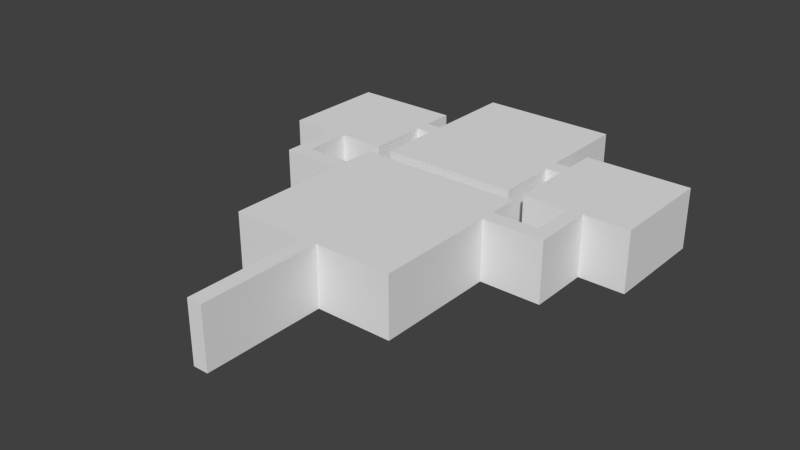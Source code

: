 # Source: museum_final.blend  (saved by Blender 2.72.0; exported with 4.5.12 LTS)
import bpy
from mathutils import Matrix  # noqa: F401  (used for matrix-valued properties, if any)

bpy.ops.wm.read_factory_settings(use_empty=True)
scene = bpy.context.scene
scene.name = 'Scene'

# ---- collections
col_collection_1 = bpy.data.collections.new('Collection 1'); scene.collection.children.link(col_collection_1)

# ---- materials (node trees are filled in below, after node groups)
mat_material = bpy.data.materials.new('Material')
mat_material.alpha_threshold = 0.0
mat_material.use_transparent_shadow = False
mat_material.roughness = 0.5
mat_material.line_color = (0.0, 0.0, 0.0, 1.0)

# ---- material node trees

# ---- world
world_world = bpy.data.worlds.new('World'); scene.world = world_world
world_world.color = (0.05088, 0.05088, 0.05088)
world_world.use_sun_shadow = False
world_world.sun_shadow_jitter_overblur = 0.0
world_world.cycles.sampling_method = 'MANUAL'
world_world.cycles.sample_map_resolution = 256

# ---- meshes
me_mesh_002 = bpy.data.meshes.new('Mesh.002')
me_mesh_002.from_pydata([(-1.0, -13.0, 4.0), (0.0, -13.0, 4.0), (-1.0, -5.0, 4.0), (0.0, -5.0, 4.0), (-1.0, 6.0, 4.0), (0.0, 6.0, 4.0), (5.0, -5.0, 4.0), (5.0, 6.0, 4.0), (-6.0, -5.0, 4.0), (-6.0, 6.0, 4.0), (-1.0, 4.0, 4.0), (0.0, 4.0, 4.0), (5.0, 4.0, 4.0), (-6.0, 4.0, 4.0), (-1.0, 3.01, 4.0), (-6.0, 3.01, 4.0), (0.0, 3.01, 4.0), (5.0, 3.01, 4.0), (9.0, 4.0, 4.0), (-10.0, 4.0, 4.0), (-10.0, 3.01, 4.0), (9.0, 3.01, 4.0), (8.0, 4.0, 4.0), (8.0, 3.01, 4.0), (-9.0, 3.01, 4.0), (-9.0, 4.0, 4.0), (9.0, 7.0, 4.0), (-10.0, 7.0, 4.0), (8.0, 7.0, 4.0), (-9.0, 7.0, 4.0), (9.0, 14.0, 4.0), (-10.0, 14.0, 4.0), (8.0, 14.0, 4.0), (-9.0, 14.0, 4.0), (5.0, 7.0, 4.0), (5.0, 14.0, 4.0), (12.0, 7.0, 4.0), (12.0, 14.0, 4.0), (-6.0, 7.0, 4.0), (-6.0, 14.0, 4.0), (-13.0, 7.0, 4.0), (-13.0, 14.0, 4.0), (-10.0, 12.0, 4.0), (-9.0, 12.0, 4.0), (-6.0, 12.0, 4.0), (-13.0, 12.0, 4.0), (-10.0, 10.95, 4.0), (-13.0, 10.95, 4.0), (-9.0, 10.95, 4.0), (-6.0, 10.95, 4.0), (8.0, 12.0, 4.0), (9.0, 12.0, 4.0), (5.0, 12.0, 4.0), (12.0, 12.0, 4.0), (8.0, 10.95, 4.0), (5.0, 10.95, 4.0), (9.0, 10.95, 4.0), (12.0, 10.95, 4.0), (-5.0, 12.0, 4.0), (-5.0, 10.95, 4.0), (4.0, 12.0, 4.0), (4.0, 10.95, 4.0), (4.0, 12.0, 4.0), (4.0, 10.95, 4.0), (-5.0, 18.0, 4.0), (4.0, 18.0, 4.0), (-5.0, 6.95, 4.0), (4.0, 6.95, 4.0), (-1.0, -13.0, 0.0), (0.0, -13.0, 0.0), (-1.0, -5.0, 0.0), (0.0, -5.0, 0.0), (-1.0, 6.0, 0.0), (0.0, 6.0, 0.0), (5.0, -5.0, 0.0), (5.0, 6.0, 0.0), (-6.0, -5.0, 0.0), (-6.0, 6.0, 0.0), (-1.0, 4.0, 0.0), (0.0, 4.0, 0.0), (5.0, 4.0, 0.0), (-6.0, 4.0, 0.0), (-1.0, 3.01, 0.0), (-6.0, 3.01, 0.0), (0.0, 3.01, 0.0), (5.0, 3.01, 0.0), (9.0, 4.0, 0.0), (-10.0, 4.0, 0.0), (-10.0, 3.01, 0.0), (9.0, 3.01, 0.0), (8.0, 4.0, 0.0), (8.0, 3.01, 0.0), (-9.0, 3.01, 0.0), (-9.0, 4.0, 0.0), (9.0, 7.0, 0.0), (-10.0, 7.0, 0.0), (8.0, 7.0, 0.0), (-9.0, 7.0, 0.0), (9.0, 14.0, 0.0), (-10.0, 14.0, 0.0), (8.0, 14.0, 0.0), (-9.0, 14.0, 0.0), (5.0, 7.0, 0.0), (5.0, 14.0, 0.0), (12.0, 7.0, 0.0), (12.0, 14.0, 0.0), (-6.0, 7.0, 0.0), (-6.0, 14.0, 0.0), (-13.0, 7.0, 0.0), (-13.0, 14.0, 0.0), (-10.0, 12.0, 0.0), (-9.0, 12.0, 0.0), (-6.0, 12.0, 0.0), (-13.0, 12.0, 0.0), (-10.0, 10.95, 0.0), (-13.0, 10.95, 0.0), (-9.0, 10.95, 0.0), (-6.0, 10.95, 0.0), (8.0, 12.0, 0.0), (9.0, 12.0, 0.0), (5.0, 12.0, 0.0), (12.0, 12.0, 0.0), (8.0, 10.95, 0.0), (5.0, 10.95, 0.0), (9.0, 10.95, 0.0), (12.0, 10.95, 0.0), (-5.0, 12.0, 0.0), (-5.0, 10.95, 0.0), (4.0, 12.0, 0.0), (4.0, 10.95, 0.0), (4.0, 12.0, 0.0), (4.0, 10.95, 0.0), (-5.0, 18.0, 0.0), (4.0, 18.0, 0.0), (-5.0, 6.95, 0.0), (4.0, 6.95, 0.0)], [], [(0, 2, 3, 1), (10, 4, 5, 11), (16, 17, 6, 3), (10, 13, 9, 4), (14, 10, 11, 16), (5, 7, 12, 11), (14, 15, 13, 10), (11, 12, 17, 16), (2, 14, 16, 3), (2, 8, 15, 14), (24, 20, 19, 25), (22, 18, 21, 23), (12, 22, 23, 17), (15, 24, 25, 13), (22, 28, 26, 18), (19, 27, 29, 25), (50, 32, 30, 51), (42, 31, 33, 43), (50, 52, 35, 32), (56, 57, 36, 26), (48, 49, 38, 29), (42, 45, 41, 31), (46, 42, 43, 48), (33, 39, 44, 43), (46, 47, 45, 42), (43, 44, 49, 48), (27, 46, 48, 29), (27, 40, 47, 46), (54, 50, 51, 56), (54, 55, 52, 50), (30, 37, 53, 51), (51, 53, 57, 56), (28, 54, 56, 26), (28, 34, 55, 54), (44, 58, 59, 49), (55, 61, 60, 52), (58, 62, 63, 59), (58, 64, 65, 62), (63, 67, 66, 59), (70, 68, 69, 71), (72, 78, 79, 73), (85, 84, 71, 74), (81, 78, 72, 77), (78, 82, 84, 79), (75, 73, 79, 80), (83, 82, 78, 81), (80, 79, 84, 85), (82, 70, 71, 84), (76, 70, 82, 83), (88, 92, 93, 87), (86, 90, 91, 89), (90, 80, 85, 91), (92, 83, 81, 93), (96, 90, 86, 94), (95, 87, 93, 97), (100, 118, 119, 98), (99, 110, 111, 101), (120, 118, 100, 103), (125, 124, 94, 104), (117, 116, 97, 106), (113, 110, 99, 109), (110, 114, 116, 111), (107, 101, 111, 112), (115, 114, 110, 113), (112, 111, 116, 117), (114, 95, 97, 116), (108, 95, 114, 115), (118, 122, 124, 119), (123, 122, 118, 120), (105, 98, 119, 121), (121, 119, 124, 125), (122, 96, 94, 124), (102, 96, 122, 123), (126, 112, 117, 127), (129, 123, 120, 128), (130, 126, 127, 131), (132, 126, 130, 133), (135, 131, 127, 134), (0, 68, 70, 2), (1, 69, 68, 0), (3, 71, 69, 1), (4, 72, 73, 5), (7, 75, 80, 12), (5, 73, 75, 7), (6, 74, 71, 3), (8, 76, 83, 15), (2, 70, 76, 8), (9, 77, 72, 4), (13, 81, 77, 9), (17, 85, 74, 6), (18, 86, 89, 21), (20, 88, 87, 19), (15, 83, 92, 24), (12, 80, 90, 22), (21, 89, 91, 23), (23, 91, 85, 17), (24, 92, 88, 20), (25, 93, 81, 13), (22, 90, 96, 28), (26, 94, 86, 18), (19, 87, 95, 27), (29, 97, 93, 25), (31, 99, 101, 33), (32, 100, 98, 30), (34, 102, 123, 55), (28, 96, 102, 34), (35, 103, 100, 32), (37, 105, 121, 53), (30, 98, 105, 37), (36, 104, 94, 26), (39, 107, 112, 44), (33, 101, 107, 39), (38, 106, 97, 29), (40, 108, 115, 47), (27, 95, 108, 40), (41, 109, 99, 31), (45, 113, 109, 41), (47, 115, 113, 45), (49, 117, 106, 38), (52, 120, 103, 35), (53, 121, 125, 57), (57, 125, 104, 36), (44, 112, 126, 58), (59, 127, 117, 49), (55, 123, 129, 61), (60, 128, 120, 52), (64, 132, 133, 65), (58, 126, 132, 64), (65, 133, 130, 62), (67, 135, 134, 66), (63, 131, 135, 67), (66, 134, 127, 59)])
_uv = me_mesh_002.uv_layers.new(name='UVMap')
_uv.uv.foreach_set('vector', [-2.0, 26.0, -2.0, 10.0, 0.0, 10.0, 0.0, 26.0, -2.0, -8.0, -2.0, -12.0, 0.0, -12.0, 0.0, -8.0, 0.0, -6.02, 10.0, -6.02, 10.0, 10.0, 0.0, 10.0, -2.0, -8.0, -12.0, -8.0, -12.0, -12.0, -2.0, -12.0, -2.0, -6.02, -2.0, -8.0, 0.0, -8.0, 0.0, -6.02, 0.0, -12.0, 10.0, -12.0, 10.0, -8.0, 0.0, -8.0, -2.0, -6.02, -12.0, -6.02, -12.0, -8.0, -2.0, -8.0, 0.0, -8.0, 10.0, -8.0, 10.0, -6.02, 0.0, -6.02, -2.0, 10.0, -2.0, -6.02, 0.0, -6.02, 0.0, 10.0, -2.0, 10.0, -12.0, 10.0, -12.0, -6.02, -2.0, -6.02, -18.0, -6.02, -20.0, -6.02, -20.0, -8.0, -18.0, -8.0, 16.0, -8.0, 18.0, -8.0, 18.0, -6.02, 16.0, -6.02, 10.0, -8.0, 16.0, -8.0, 16.0, -6.02, 10.0, -6.02, -12.0, -6.02, -18.0, -6.02, -18.0, -8.0, -12.0, -8.0, 16.0, -8.0, 16.0, -14.0, 18.0, -14.0, 18.0, -8.0, -20.0, -8.0, -20.0, -14.0, -18.0, -14.0, -18.0, -8.0, 16.0, -24.0, 16.0, -28.0, 18.0, -28.0, 18.0, -24.0, -20.0, -24.0, -20.0, -28.0, -18.0, -28.0, -18.0, -24.0, 16.0, -24.0, 10.0, -24.0, 10.0, -28.0, 16.0, -28.0, 18.0, -21.9, 24.0, -21.9, 24.0, -14.0, 18.0, -14.0, -18.0, -21.9, -12.0, -21.9, -12.0, -14.0, -18.0, -14.0, -20.0, -24.0, -26.0, -24.0, -26.0, -28.0, -20.0, -28.0, -20.0, -21.9, -20.0, -24.0, -18.0, -24.0, -18.0, -21.9, -18.0, -28.0, -12.0, -28.0, -12.0, -24.0, -18.0, -24.0, -20.0, -21.9, -26.0, -21.9, -26.0, -24.0, -20.0, -24.0, -18.0, -24.0, -12.0, -24.0, -12.0, -21.9, -18.0, -21.9, -20.0, -14.0, -20.0, -21.9, -18.0, -21.9, -18.0, -14.0, -20.0, -14.0, -26.0, -14.0, -26.0, -21.9, -20.0, -21.9, 16.0, -21.9, 16.0, -24.0, 18.0, -24.0, 18.0, -21.9, 16.0, -21.9, 10.0, -21.9, 10.0, -24.0, 16.0, -24.0, 18.0, -28.0, 24.0, -28.0, 24.0, -24.0, 18.0, -24.0, 18.0, -24.0, 24.0, -24.0, 24.0, -21.9, 18.0, -21.9, 16.0, -14.0, 16.0, -21.9, 18.0, -21.9, 18.0, -14.0, 16.0, -14.0, 10.0, -14.0, 10.0, -21.9, 16.0, -21.9, -12.0, -24.0, -10.0, -24.0, -10.0, -21.9, -12.0, -21.9, 10.0, -21.9, 8.0, -21.9, 8.0, -24.0, 10.0, -24.0, -10.0, -24.0, 8.0, -24.0, 8.0, -21.9, -10.0, -21.9, -10.0, -24.0, -10.0, -36.0, 8.0, -36.0, 8.0, -24.0, 8.0, -21.9, 8.0, -13.9, -10.0, -13.9, -10.0, -21.9, -2.0, -10.0, -2.0, -26.0, 0.0, -26.0, 0.0, -10.0, -2.0, 12.0, -2.0, 8.0, 0.0, 8.0, 0.0, 12.0, 10.0, 6.02, 0.0, 6.02, 0.0, -10.0, 10.0, -10.0, -12.0, 8.0, -2.0, 8.0, -2.0, 12.0, -12.0, 12.0, -2.0, 8.0, -2.0, 6.02, 0.0, 6.02, 0.0, 8.0, 10.0, 12.0, 0.0, 12.0, 0.0, 8.0, 10.0, 8.0, -12.0, 6.02, -2.0, 6.02, -2.0, 8.0, -12.0, 8.0, 10.0, 8.0, 0.0, 8.0, 0.0, 6.02, 10.0, 6.02, -2.0, 6.02, -2.0, -10.0, 0.0, -10.0, 0.0, 6.02, -12.0, -10.0, -2.0, -10.0, -2.0, 6.02, -12.0, 6.02, -20.0, 6.02, -18.0, 6.02, -18.0, 8.0, -20.0, 8.0, 18.0, 8.0, 16.0, 8.0, 16.0, 6.02, 18.0, 6.02, 16.0, 8.0, 10.0, 8.0, 10.0, 6.02, 16.0, 6.02, -18.0, 6.02, -12.0, 6.02, -12.0, 8.0, -18.0, 8.0, 16.0, 14.0, 16.0, 8.0, 18.0, 8.0, 18.0, 14.0, -20.0, 14.0, -20.0, 8.0, -18.0, 8.0, -18.0, 14.0, 16.0, 28.0, 16.0, 24.0, 18.0, 24.0, 18.0, 28.0, -20.0, 28.0, -20.0, 24.0, -18.0, 24.0, -18.0, 28.0, 10.0, 24.0, 16.0, 24.0, 16.0, 28.0, 10.0, 28.0, 24.0, 21.9, 18.0, 21.9, 18.0, 14.0, 24.0, 14.0, -12.0, 21.9, -18.0, 21.9, -18.0, 14.0, -12.0, 14.0, -26.0, 24.0, -20.0, 24.0, -20.0, 28.0, -26.0, 28.0, -20.0, 24.0, -20.0, 21.9, -18.0, 21.9, -18.0, 24.0, -12.0, 28.0, -18.0, 28.0, -18.0, 24.0, -12.0, 24.0, -26.0, 21.9, -20.0, 21.9, -20.0, 24.0, -26.0, 24.0, -12.0, 24.0, -18.0, 24.0, -18.0, 21.9, -12.0, 21.9, -20.0, 21.9, -20.0, 14.0, -18.0, 14.0, -18.0, 21.9, -26.0, 14.0, -20.0, 14.0, -20.0, 21.9, -26.0, 21.9, 16.0, 24.0, 16.0, 21.9, 18.0, 21.9, 18.0, 24.0, 10.0, 21.9, 16.0, 21.9, 16.0, 24.0, 10.0, 24.0, 24.0, 28.0, 18.0, 28.0, 18.0, 24.0, 24.0, 24.0, 24.0, 24.0, 18.0, 24.0, 18.0, 21.9, 24.0, 21.9, 16.0, 21.9, 16.0, 14.0, 18.0, 14.0, 18.0, 21.9, 10.0, 14.0, 16.0, 14.0, 16.0, 21.9, 10.0, 21.9, -10.0, 24.0, -12.0, 24.0, -12.0, 21.9, -10.0, 21.9, 8.0, 21.9, 10.0, 21.9, 10.0, 24.0, 8.0, 24.0, 8.0, 24.0, -10.0, 24.0, -10.0, 21.9, 8.0, 21.9, -10.0, 36.0, -10.0, 24.0, 8.0, 24.0, 8.0, 36.0, 8.0, 13.9, 8.0, 21.9, -10.0, 21.9, -10.0, 13.9, -26.0, 8.0, -26.0, 0.0, -10.0, 0.0, -10.0, 8.0, 0.0, 8.0, 0.0, 0.0, 2.0, 0.0, 2.0, 8.0, 10.0, 8.0, 10.0, 0.0, 26.0, 0.0, 26.0, 8.0, -2.0, 8.0, -2.0, 0.0, 0.0, 0.0, 0.0, 8.0, -12.0, 8.0, -12.0, 0.0, -8.0, 0.0, -8.0, 8.0, 0.0, 8.0, 0.0, 0.0, 10.0, 0.0, 10.0, 8.0, -10.0, 8.0, -10.0, 0.0, 0.0, 0.0, 0.0, 8.0, -10.0, 8.0, -10.0, 0.0, 6.02, 0.0, 6.02, 8.0, 2.0, 8.0, 2.0, 0.0, 12.0, 0.0, 12.0, 8.0, -12.0, 8.0, -12.0, 0.0, -2.0, 0.0, -2.0, 8.0, 8.0, 8.0, 8.0, 0.0, 12.0, 0.0, 12.0, 8.0, -6.02, 8.0, -6.02, 0.0, 10.0, 0.0, 10.0, 8.0, -8.0, 8.0, -8.0, 0.0, -6.02, 0.0, -6.02, 8.0, 6.02, 8.0, 6.02, 0.0, 8.0, 0.0, 8.0, 8.0, 12.0, 8.0, 12.0, 0.0, 18.0, 0.0, 18.0, 8.0, 10.0, 8.0, 10.0, 0.0, 16.0, 0.0, 16.0, 8.0, -18.0, 8.0, -18.0, 0.0, -16.0, 0.0, -16.0, 8.0, -16.0, 8.0, -16.0, 0.0, -10.0, 0.0, -10.0, 8.0, 18.0, 8.0, 18.0, 0.0, 20.0, 0.0, 20.0, 8.0, -18.0, 8.0, -18.0, 0.0, -12.0, 0.0, -12.0, 8.0, 8.0, 8.0, 8.0, 0.0, 14.0, 0.0, 14.0, 8.0, -14.0, 8.0, -14.0, 0.0, -8.0, 0.0, -8.0, 8.0, 8.0, 8.0, 8.0, 0.0, 14.0, 0.0, 14.0, 8.0, -14.0, 8.0, -14.0, 0.0, -8.0, 0.0, -8.0, 8.0, -20.0, 8.0, -20.0, 0.0, -18.0, 0.0, -18.0, 8.0, 16.0, 8.0, 16.0, 0.0, 18.0, 0.0, 18.0, 8.0, 14.0, 8.0, 14.0, 0.0, 21.9, 0.0, 21.9, 8.0, -16.0, 8.0, -16.0, 0.0, -10.0, 0.0, -10.0, 8.0, 10.0, 8.0, 10.0, 0.0, 16.0, 0.0, 16.0, 8.0, -28.0, 8.0, -28.0, 0.0, -24.0, 0.0, -24.0, 8.0, 18.0, 8.0, 18.0, 0.0, 24.0, 0.0, 24.0, 8.0, -24.0, 8.0, -24.0, 0.0, -18.0, 0.0, -18.0, 8.0, -28.0, 8.0, -28.0, 0.0, -24.0, 0.0, -24.0, 8.0, -18.0, 8.0, -18.0, 0.0, -12.0, 0.0, -12.0, 8.0, 12.0, 8.0, 12.0, 0.0, 18.0, 0.0, 18.0, 8.0, 14.0, 8.0, 14.0, 0.0, 21.9, 0.0, 21.9, 8.0, 20.0, 8.0, 20.0, 0.0, 26.0, 0.0, 26.0, 8.0, -26.0, 8.0, -26.0, 0.0, -20.0, 0.0, -20.0, 8.0, 24.0, 8.0, 24.0, 0.0, 28.0, 0.0, 28.0, 8.0, 21.9, 8.0, 21.9, 0.0, 24.0, 0.0, 24.0, 8.0, -21.9, 8.0, -21.9, 0.0, -14.0, 0.0, -14.0, 8.0, 24.0, 8.0, 24.0, 0.0, 28.0, 0.0, 28.0, 8.0, -24.0, 8.0, -24.0, 0.0, -21.9, 0.0, -21.9, 8.0, -21.9, 8.0, -21.9, 0.0, -14.0, 0.0, -14.0, 8.0, -12.0, 8.0, -12.0, 0.0, -10.0, 0.0, -10.0, 8.0, 10.0, 8.0, 10.0, 0.0, 12.0, 0.0, 12.0, 8.0, -10.0, 8.0, -10.0, 0.0, -8.0, 0.0, -8.0, 8.0, 8.0, 8.0, 8.0, 0.0, 10.0, 0.0, 10.0, 8.0, -10.0, 8.0, -10.0, 0.0, 8.0, 0.0, 8.0, 8.0, 24.0, 8.0, 24.0, 0.0, 36.0, 0.0, 36.0, 8.0, -36.0, 8.0, -36.0, 0.0, -24.0, 0.0, -24.0, 8.0, -8.0, 8.0, -8.0, 0.0, 10.0, 0.0, 10.0, 8.0, -21.9, 8.0, -21.9, 0.0, -13.9, 0.0, -13.9, 8.0, 13.9, 8.0, 13.9, 0.0, 21.9, 0.0, 21.9, 8.0])
me_mesh_002.materials.append(mat_material)
me_mesh_002.use_remesh_preserve_volume = False
me_mesh_002.use_remesh_preserve_attributes = False
me_mesh_002.use_mirror_vertex_groups = False
me_mesh_002.update()

# ---- objects
ob_map_final = bpy.data.objects.new('Map Final', me_mesh_002)

# ---- transforms, parenting, visibility, modifiers, constraints
ob_map_final.location = (0.0, 0.0, 0.0)
ob_map_final.lineart.crease_threshold = 0.0

# ---- collection membership
col_collection_1.objects.link(ob_map_final)

# ---- scene / render settings (as saved in the file)
scene.frame_start = 1; scene.frame_end = 250; scene.frame_set(1)
scene.render.engine = 'BLENDER_EEVEE_NEXT'
scene.render.resolution_percentage = 50
scene.render.dither_intensity = 0.0
scene.cycles.use_denoising = False
scene.cycles.samples = 10
scene.cycles.sampling_pattern = 'TABULATED_SOBOL'
scene.cycles.light_sampling_threshold = 0.0
scene.cycles.use_adaptive_sampling = False
scene.cycles.use_light_tree = False
scene.cycles.blur_glossy = 0.0
scene.cycles.pixel_filter_type = 'GAUSSIAN'
scene.cycles.sample_clamp_indirect = 0.0
scene.view_settings.view_transform = 'Standard'
bpy.context.view_layer.update()

# ---- added for rendering (the .blend has no active camera and no usable light): camera, sun
cam_auto = bpy.data.cameras.new('AutoCamera')
cam_auto.lens = 50.0
cam_auto.sensor_width = 36.0
cam_auto.clip_end = 1000.0
ob_auto_camera = bpy.data.objects.new('AutoCamera', cam_auto)
scene.collection.objects.link(ob_auto_camera)
ob_auto_camera.location = (36.5321, -41.9385, 31.6257)
ob_auto_camera.rotation_euler = (1.09748, -7.21219e-08, 0.694738)
scene.camera = ob_auto_camera
light_auto_sun = bpy.data.lights.new('AutoSun', 'SUN')
light_auto_sun.energy = 3.0
light_auto_sun.angle = 0.0523599
ob_auto_sun = bpy.data.objects.new('AutoSun', light_auto_sun)
scene.collection.objects.link(ob_auto_sun)
ob_auto_sun.rotation_euler = (0.872665, 0.174533, 0.523599)
bpy.context.view_layer.update()
